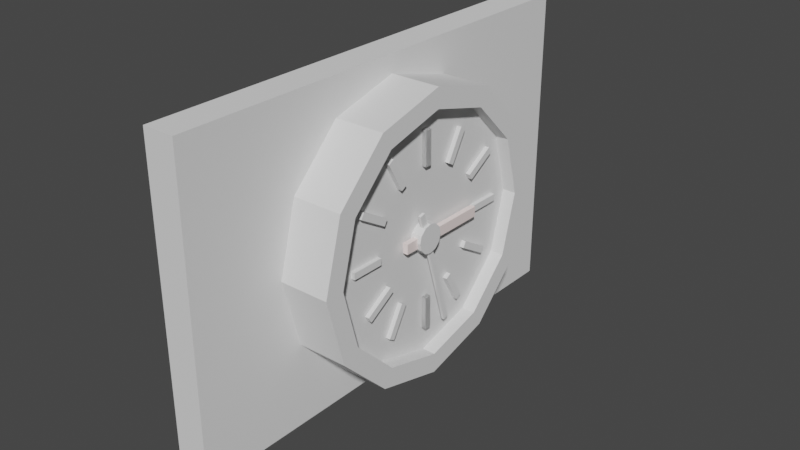 # Source: Corner_Clock.blend  (saved by Blender 3.0.42; exported with 4.5.12 LTS)
import bpy
from mathutils import Matrix  # noqa: F401  (used for matrix-valued properties, if any)

bpy.ops.wm.read_factory_settings(use_empty=True)
scene = bpy.context.scene
scene.name = 'Scene'

# ---- collections
col_collection = bpy.data.collections.new('Collection'); scene.collection.children.link(col_collection)

# ---- materials (node trees are filled in below, after node groups)
mat_off_white = bpy.data.materials.new('off white')
mat_off_white.use_transparent_shadow = False
mat_brown = bpy.data.materials.new('brown')
mat_brown.use_transparent_shadow = False

# ---- material node trees
mat_off_white.use_nodes = True; mat_off_white.node_tree.nodes.clear()
_N = mat_off_white.node_tree.nodes; _L = mat_off_white.node_tree.links
n0 = _N.new('ShaderNodeBsdfPrincipled'); n0.name = 'Principled BSDF'; n0.location = (10, 300)
n0.distribution = 'GGX'
n0.subsurface_method = 'RANDOM_WALK_SKIN'
n0.inputs[0].default_value = (1.0, 0.8516, 0.8253, 1.0)
n0.inputs[3].default_value = 1.45
n0.inputs[27].default_value = (0.0, 0.0, 0.0, 1.0)
n0.inputs[28].default_value = 1.0
n1 = _N.new('ShaderNodeOutputMaterial'); n1.name = 'Material Output'; n1.location = (300, 300)
_L.new(n0.outputs[0], n1.inputs[0])
n1.is_active_output = True
mat_brown.use_nodes = True; mat_brown.node_tree.nodes.clear()
_N = mat_brown.node_tree.nodes; _L = mat_brown.node_tree.links
n0 = _N.new('ShaderNodeBsdfPrincipled'); n0.name = 'Principled BSDF'; n0.location = (10, 300)
n0.distribution = 'GGX'
n0.subsurface_method = 'RANDOM_WALK_SKIN'
n0.inputs[0].default_value = (0.2668, 0.09907, 0.01598, 1.0)
n0.inputs[3].default_value = 1.45
n0.inputs[27].default_value = (0.0, 0.0, 0.0, 1.0)
n0.inputs[28].default_value = 1.0
n1 = _N.new('ShaderNodeOutputMaterial'); n1.name = 'Material Output'; n1.location = (300, 300)
_L.new(n0.outputs[0], n1.inputs[0])
n1.is_active_output = True

# ---- world
world_world = bpy.data.worlds.new('World'); scene.world = world_world
world_world.use_nodes = True; world_world.node_tree.nodes.clear()
_N = world_world.node_tree.nodes; _L = world_world.node_tree.links
n0 = _N.new('ShaderNodeOutputWorld'); n0.name = 'World Output'; n0.location = (300, 300)
n1 = _N.new('ShaderNodeBackground'); n1.name = 'Background'; n1.location = (10, 300)
n1.inputs[0].default_value = (0.05088, 0.05088, 0.05088, 1.0)
_L.new(n1.outputs[0], n0.inputs[0])
n0.is_active_output = True
world_world.color = (0.05088, 0.05088, 0.05088)
world_world.use_sun_shadow = False
world_world.sun_shadow_jitter_overblur = 0.0

# ---- meshes
me_cylinder_006 = bpy.data.meshes.new('Cylinder.006')
me_cylinder_006.from_pydata([(-0.7007, -0.02368, 2.819), (-0.7007, -0.02368, 2.995), (-0.7007, 0.02368, 2.819), (-0.7007, 0.02368, 2.995), (-0.4618, -0.02368, 2.819), (-0.4618, -0.02368, 2.995), (-0.4618, 0.02368, 2.819), (-0.4618, 0.02368, 2.995), (0.7007, -0.02368, 2.819), (0.7007, -0.02368, 2.995), (0.7007, 0.02368, 2.819), (0.7007, 0.02368, 2.995), (0.4618, -0.02368, 2.819), (0.4618, -0.02368, 2.995), (0.4618, 0.02368, 2.819), (0.4618, 0.02368, 2.995), (0.5296, -0.8646, 1.322), (0.4572, -0.743, 3.322), (0.0314, -1.005, 1.322), (0.02953, -0.8637, 3.322), (-0.4703, -0.8778, 1.322), (-0.4012, -0.7544, 3.322), (-0.8412, -0.5166, 1.322), (-0.7196, -0.4443, 3.322), (-0.9817, -0.01847, 1.322), (-0.8403, -0.01659, 3.322), (-0.8544, 0.4833, 1.322), (-0.731, 0.4142, 3.322), (-0.4933, 0.8541, 1.322), (-0.4209, 0.7326, 3.322), (0.004929, 0.9947, 1.322), (0.006801, 0.8532, 3.322), (0.5067, 0.8673, 1.322), (0.4376, 0.7439, 3.322), (0.8775, 0.5062, 1.322), (0.7559, 0.4338, 3.322), (1.018, 0.008004, 1.322), (0.8766, 0.006132, 3.322), (0.8907, -0.4937, 1.322), (0.7673, -0.4246, 3.322), (0.0314, -1.005, 3.322), (0.5296, -0.8646, 3.322), (-0.4703, -0.8778, 3.322), (-0.8412, -0.5166, 3.322), (-0.9817, -0.01847, 3.322), (-0.8544, 0.4833, 3.322), (-0.4933, 0.8541, 3.322), (0.004929, 0.9947, 3.322), (0.5067, 0.8673, 3.322), (0.8775, 0.5062, 3.322), (1.018, 0.008004, 3.322), (0.8907, -0.4937, 3.322), (0.02953, -0.8637, 2.806), (0.4572, -0.743, 2.806), (-0.4012, -0.7544, 2.806), (-0.7196, -0.4443, 2.806), (-0.8403, -0.01659, 2.806), (-0.731, 0.4142, 2.806), (-0.4209, 0.7326, 2.806), (0.006801, 0.8532, 2.806), (0.4376, 0.7439, 2.806), (0.7559, 0.4338, 2.806), (0.8766, 0.006132, 2.806), (0.7673, -0.4246, 2.806), (0.622, 0.3817, 2.773), (0.622, 0.3817, 2.949), (0.6463, 0.341, 2.773), (0.6463, 0.341, 2.949), (0.4168, 0.2596, 2.773), (0.4168, 0.2596, 2.949), (0.441, 0.2189, 2.773), (0.441, 0.2189, 2.949), (-0.5822, -0.335, 2.773), (-0.5822, -0.335, 2.949), (-0.558, -0.3757, 2.773), (-0.558, -0.3757, 2.949), (-0.3769, -0.2128, 2.773), (-0.3769, -0.2128, 2.949), (-0.3527, -0.2535, 2.773), (-0.3527, -0.2535, 2.949), (0.3488, 0.6522, 2.819), (0.3488, 0.6522, 2.995), (0.3907, 0.6301, 2.819), (0.3907, 0.6301, 2.995), (0.2374, 0.4409, 2.819), (0.2374, 0.4409, 2.995), (0.2793, 0.4188, 2.819), (0.2793, 0.4188, 2.995), (-0.3048, -0.5874, 2.819), (-0.3048, -0.5874, 2.995), (-0.2629, -0.6095, 2.819), (-0.2629, -0.6095, 2.995), (-0.1934, -0.3761, 2.819), (-0.1934, -0.3761, 2.995), (-0.1515, -0.3982, 2.819), (-0.1515, -0.3982, 2.995), (-0.03821, 0.7, 2.819), (-0.03821, 0.7, 2.995), (0.00914, 0.701, 2.819), (0.00914, 0.701, 2.995), (-0.03325, 0.4612, 2.819), (-0.03325, 0.4612, 2.995), (0.0141, 0.4622, 2.819), (0.0141, 0.4622, 2.995), (-0.00914, -0.701, 2.819), (-0.00914, -0.701, 2.995), (0.03821, -0.7, 2.819), (0.03821, -0.7, 2.995), (-0.0141, -0.4622, 2.819), (-0.0141, -0.4622, 2.995), (0.03325, -0.4612, 2.819), (0.03325, -0.4612, 2.995), (-0.3791, 0.5923, 2.819), (-0.3791, 0.5923, 2.995), (-0.3387, 0.617, 2.819), (-0.3387, 0.617, 2.995), (-0.2547, 0.3884, 2.819), (-0.2547, 0.3884, 2.995), (-0.2143, 0.413, 2.819), (-0.2143, 0.413, 2.995), (0.3507, -0.6041, 2.819), (0.3507, -0.6041, 2.995), (0.3911, -0.5794, 2.819), (0.3911, -0.5794, 2.995), (0.2263, -0.4001, 2.819), (0.2263, -0.4001, 2.995), (0.2667, -0.3755, 2.819), (0.2667, -0.3755, 2.995), (-0.3387, 0.617, 2.819), (-0.3387, 0.617, 2.995), (-0.3791, 0.5923, 2.819), (-0.3791, 0.5923, 2.995), (-0.2143, 0.413, 2.819), (-0.2143, 0.413, 2.995), (-0.2547, 0.3884, 2.819), (-0.2547, 0.3884, 2.995), (0.3911, -0.5794, 2.819), (0.3911, -0.5794, 2.995), (0.3507, -0.6041, 2.819), (0.3507, -0.6041, 2.995), (0.2667, -0.3755, 2.819), (0.2667, -0.3755, 2.995), (0.2263, -0.4001, 2.819), (0.2263, -0.4001, 2.995), (0.6207, -0.3259, 2.819), (0.6207, -0.3259, 2.995), (0.5973, -0.3671, 2.819), (0.5973, -0.3671, 2.995), (0.4131, -0.2078, 2.819), (0.4131, -0.2078, 2.995), (0.3897, -0.2489, 2.819), (0.3897, -0.2489, 2.995), (-0.5973, 0.3671, 2.819), (-0.5973, 0.3671, 2.995), (-0.6207, 0.3259, 2.819), (-0.6207, 0.3259, 2.995), (-0.3897, 0.2489, 2.819), (-0.3897, 0.2489, 2.995), (-0.4131, 0.2078, 2.819), (-0.4131, 0.2078, 2.995), (0.04075, -0.1065, 2.804), (0.04075, -0.1065, 3.213), (-0.01026, -0.1209, 2.804), (-0.01026, -0.1209, 3.213), (-0.06163, -0.1079, 2.804), (-0.06163, -0.1079, 3.213), (-0.09961, -0.07092, 2.804), (-0.09961, -0.07092, 3.213), (-0.114, -0.01991, 2.804), (-0.114, -0.01991, 3.213), (-0.101, 0.03147, 2.804), (-0.101, 0.03147, 3.213), (-0.06398, 0.06944, 2.804), (-0.06398, 0.06944, 3.213), (-0.01297, 0.08383, 2.804), (-0.01297, 0.08383, 3.213), (0.0384, 0.07079, 2.804), (0.0384, 0.07079, 3.213), (0.07638, 0.03381, 2.804), (0.07638, 0.03381, 3.213), (0.09077, -0.0172, 2.804), (0.09077, -0.0172, 3.213), (0.07773, -0.06857, 2.804), (0.07773, -0.06857, 3.213)], [], [(0, 1, 3, 2), (2, 3, 7, 6), (6, 7, 5, 4), (4, 5, 1, 0), (2, 6, 4, 0), (7, 3, 1, 5), (8, 10, 11, 9), (10, 14, 15, 11), (14, 12, 13, 15), (12, 8, 9, 13), (10, 8, 12, 14), (15, 13, 9, 11), (16, 41, 40, 18), (18, 40, 42, 20), (20, 42, 43, 22), (22, 43, 44, 24), (24, 44, 45, 26), (26, 45, 46, 28), (28, 46, 47, 30), (30, 47, 48, 32), (32, 48, 49, 34), (34, 49, 50, 36), (25, 23, 55, 56), (36, 50, 51, 38), (38, 51, 41, 16), (16, 18, 20, 22, 24, 26, 28, 30, 32, 34, 36, 38), (17, 19, 40, 41), (19, 21, 42, 40), (21, 23, 43, 42), (23, 25, 44, 43), (25, 27, 45, 44), (27, 29, 46, 45), (29, 31, 47, 46), (31, 33, 48, 47), (33, 35, 49, 48), (35, 37, 50, 49), (37, 39, 51, 50), (39, 17, 41, 51), (52, 53, 63, 62, 61, 60, 59, 58, 57, 56, 55, 54), (39, 37, 62, 63), (19, 17, 53, 52), (33, 31, 59, 60), (27, 25, 56, 57), (17, 39, 63, 53), (21, 19, 52, 54), (35, 33, 60, 61), (29, 27, 57, 58), (23, 21, 54, 55), (37, 35, 61, 62), (31, 29, 58, 59), (64, 65, 67, 66), (66, 67, 71, 70), (70, 71, 69, 68), (68, 69, 65, 64), (66, 70, 68, 64), (71, 67, 65, 69), (72, 74, 75, 73), (74, 78, 79, 75), (78, 76, 77, 79), (76, 72, 73, 77), (74, 72, 76, 78), (79, 77, 73, 75), (80, 81, 83, 82), (82, 83, 87, 86), (86, 87, 85, 84), (84, 85, 81, 80), (82, 86, 84, 80), (87, 83, 81, 85), (88, 90, 91, 89), (90, 94, 95, 91), (94, 92, 93, 95), (92, 88, 89, 93), (90, 88, 92, 94), (95, 93, 89, 91), (96, 97, 99, 98), (98, 99, 103, 102), (102, 103, 101, 100), (100, 101, 97, 96), (98, 102, 100, 96), (103, 99, 97, 101), (104, 106, 107, 105), (106, 110, 111, 107), (110, 108, 109, 111), (108, 104, 105, 109), (106, 104, 108, 110), (111, 109, 105, 107), (112, 113, 115, 114), (114, 115, 119, 118), (118, 119, 117, 116), (116, 117, 113, 112), (114, 118, 116, 112), (119, 115, 113, 117), (120, 122, 123, 121), (122, 126, 127, 123), (126, 124, 125, 127), (124, 120, 121, 125), (122, 120, 124, 126), (127, 125, 121, 123), (128, 130, 131, 129), (130, 134, 135, 131), (134, 132, 133, 135), (132, 128, 129, 133), (130, 128, 132, 134), (135, 133, 129, 131), (136, 137, 139, 138), (138, 139, 143, 142), (142, 143, 141, 140), (140, 141, 137, 136), (138, 142, 140, 136), (143, 139, 137, 141), (144, 145, 147, 146), (146, 147, 151, 150), (150, 151, 149, 148), (148, 149, 145, 144), (146, 150, 148, 144), (151, 147, 145, 149), (152, 154, 155, 153), (154, 158, 159, 155), (158, 156, 157, 159), (156, 152, 153, 157), (154, 152, 156, 158), (159, 157, 153, 155), (160, 161, 163, 162), (162, 163, 165, 164), (164, 165, 167, 166), (166, 167, 169, 168), (168, 169, 171, 170), (170, 171, 173, 172), (172, 173, 175, 174), (174, 175, 177, 176), (176, 177, 179, 178), (178, 179, 181, 180), (163, 161, 183, 181, 179, 177, 175, 173, 171, 169, 167, 165), (180, 181, 183, 182), (182, 183, 161, 160), (160, 162, 164, 166, 168, 170, 172, 174, 176, 178, 180, 182)])
_uv = me_cylinder_006.uv_layers.new(name='UVMap')
_uv.uv.foreach_set('vector', [0.8684, 0.5201, 0.875, 0.5201, 0.875, 0.5267, 0.8684, 0.5267, 0.8684, 0.5267, 0.875, 0.5267, 0.875, 0.5332, 0.8684, 0.5332, 0.8684, 0.5332, 0.875, 0.5332, 0.875, 0.5398, 0.8684, 0.5398, 0.8684, 0.5398, 0.875, 0.5398, 0.875, 0.5464, 0.8684, 0.5464, 0.8618, 0.5332, 0.8684, 0.5332, 0.8684, 0.5398, 0.8618, 0.5398, 0.875, 0.5332, 0.8816, 0.5332, 0.8816, 0.5398, 0.875, 0.5398, 0.8684, 0.5201, 0.8684, 0.5267, 0.875, 0.5267, 0.875, 0.5201, 0.8684, 0.5267, 0.8684, 0.5332, 0.875, 0.5332, 0.875, 0.5267, 0.8684, 0.5332, 0.8684, 0.5398, 0.875, 0.5398, 0.875, 0.5332, 0.8684, 0.5398, 0.8684, 0.5464, 0.875, 0.5464, 0.875, 0.5398, 0.8618, 0.5332, 0.8618, 0.5398, 0.8684, 0.5398, 0.8684, 0.5332, 0.875, 0.5332, 0.875, 0.5398, 0.8816, 0.5398, 0.8816, 0.5332, 0.7601, 0.1922, 0.7601, 0.2196, 0.7555, 0.2196, 0.7555, 0.1922, 0.7555, 0.1922, 0.7555, 0.2196, 0.751, 0.2196, 0.751, 0.1922, 0.751, 0.1922, 0.751, 0.2196, 0.7464, 0.2196, 0.7464, 0.1922, 0.7464, 0.1922, 0.7464, 0.2196, 0.7418, 0.2196, 0.7418, 0.1922, 0.7418, 0.1922, 0.7418, 0.2196, 0.7373, 0.2196, 0.7373, 0.1922, 0.7373, 0.1922, 0.7373, 0.2196, 0.7327, 0.2196, 0.7327, 0.1922, 0.7327, 0.1922, 0.7327, 0.2196, 0.7281, 0.2196, 0.7281, 0.1922, 0.7281, 0.1922, 0.7281, 0.2196, 0.7236, 0.2196, 0.7236, 0.1922, 0.7236, 0.1922, 0.7236, 0.2196, 0.719, 0.2196, 0.719, 0.1922, 0.719, 0.1922, 0.719, 0.2196, 0.7144, 0.2196, 0.7144, 0.1922, 0.7288, 0.1728, 0.7303, 0.1785, 0.7303, 0.1785, 0.7288, 0.1728, 0.7144, 0.1922, 0.7144, 0.2196, 0.7099, 0.2196, 0.7099, 0.1922, 0.7099, 0.1922, 0.7099, 0.2196, 0.7053, 0.2196, 0.7053, 0.1922, 0.7464, 0.1916, 0.753, 0.1899, 0.7578, 0.1851, 0.7596, 0.1785, 0.7578, 0.1719, 0.753, 0.1671, 0.7464, 0.1653, 0.7398, 0.1671, 0.735, 0.1719, 0.7333, 0.1785, 0.735, 0.1851, 0.7398, 0.1899, 0.719, 0.1898, 0.7247, 0.1883, 0.7256, 0.1899, 0.719, 0.1916, 0.7247, 0.1883, 0.7288, 0.1841, 0.7304, 0.1851, 0.7256, 0.1899, 0.7288, 0.1841, 0.7303, 0.1785, 0.7322, 0.1785, 0.7304, 0.1851, 0.7303, 0.1785, 0.7288, 0.1728, 0.7304, 0.1719, 0.7322, 0.1785, 0.7288, 0.1728, 0.7247, 0.1687, 0.7256, 0.1671, 0.7304, 0.1719, 0.7247, 0.1687, 0.719, 0.1672, 0.719, 0.1653, 0.7256, 0.1671, 0.719, 0.1672, 0.7134, 0.1687, 0.7124, 0.1671, 0.719, 0.1653, 0.7134, 0.1687, 0.7092, 0.1728, 0.7076, 0.1719, 0.7124, 0.1671, 0.7092, 0.1728, 0.7077, 0.1785, 0.7059, 0.1785, 0.7076, 0.1719, 0.7077, 0.1785, 0.7092, 0.1841, 0.7076, 0.1851, 0.7059, 0.1785, 0.7092, 0.1841, 0.7134, 0.1883, 0.7124, 0.1899, 0.7076, 0.1851, 0.7134, 0.1883, 0.719, 0.1898, 0.719, 0.1916, 0.7124, 0.1899, 0.4477, 0.6005, 0.4421, 0.602, 0.4364, 0.6005, 0.4323, 0.5964, 0.4308, 0.5907, 0.4323, 0.5851, 0.4364, 0.5809, 0.4421, 0.5794, 0.4477, 0.5809, 0.4518, 0.5851, 0.4534, 0.5907, 0.4518, 0.5964, 0.7134, 0.1883, 0.7092, 0.1841, 0.7092, 0.1841, 0.7134, 0.1883, 0.7247, 0.1883, 0.719, 0.1898, 0.719, 0.1898, 0.7247, 0.1883, 0.7092, 0.1728, 0.7134, 0.1687, 0.7134, 0.1687, 0.7092, 0.1728, 0.7247, 0.1687, 0.7288, 0.1728, 0.7288, 0.1728, 0.7247, 0.1687, 0.719, 0.1898, 0.7134, 0.1883, 0.7134, 0.1883, 0.719, 0.1898, 0.7288, 0.1841, 0.7247, 0.1883, 0.7247, 0.1883, 0.7288, 0.1841, 0.7077, 0.1785, 0.7092, 0.1728, 0.7092, 0.1728, 0.7077, 0.1785, 0.719, 0.1672, 0.7247, 0.1687, 0.7247, 0.1687, 0.719, 0.1672, 0.7303, 0.1785, 0.7288, 0.1841, 0.7288, 0.1841, 0.7303, 0.1785, 0.7092, 0.1841, 0.7077, 0.1785, 0.7077, 0.1785, 0.7092, 0.1841, 0.7134, 0.1687, 0.719, 0.1672, 0.719, 0.1672, 0.7134, 0.1687, 0.8368, 0.6687, 0.8452, 0.6687, 0.8452, 0.6771, 0.8368, 0.6771, 0.8368, 0.6771, 0.8452, 0.6771, 0.8452, 0.6856, 0.8368, 0.6856, 0.8368, 0.6856, 0.8452, 0.6856, 0.8452, 0.694, 0.8368, 0.694, 0.8368, 0.694, 0.8452, 0.694, 0.8452, 0.7024, 0.8368, 0.7024, 0.8284, 0.6856, 0.8368, 0.6856, 0.8368, 0.694, 0.8284, 0.694, 0.8452, 0.6856, 0.8536, 0.6856, 0.8536, 0.694, 0.8452, 0.694, 0.8368, 0.6687, 0.8368, 0.6771, 0.8452, 0.6771, 0.8452, 0.6687, 0.8368, 0.6771, 0.8368, 0.6856, 0.8452, 0.6856, 0.8452, 0.6771, 0.8368, 0.6856, 0.8368, 0.694, 0.8452, 0.694, 0.8452, 0.6856, 0.8368, 0.694, 0.8368, 0.7024, 0.8452, 0.7024, 0.8452, 0.694, 0.8284, 0.6856, 0.8284, 0.694, 0.8368, 0.694, 0.8368, 0.6856, 0.8452, 0.6856, 0.8452, 0.694, 0.8536, 0.694, 0.8536, 0.6856, 0.9262, 0.5526, 0.9304, 0.5526, 0.9304, 0.5568, 0.9262, 0.5568, 0.9262, 0.5568, 0.9304, 0.5568, 0.9304, 0.561, 0.9262, 0.561, 0.9262, 0.561, 0.9304, 0.561, 0.9304, 0.5652, 0.9262, 0.5652, 0.9262, 0.5652, 0.9304, 0.5652, 0.9304, 0.5694, 0.9262, 0.5694, 0.922, 0.561, 0.9262, 0.561, 0.9262, 0.5652, 0.922, 0.5652, 0.9304, 0.561, 0.9346, 0.561, 0.9346, 0.5652, 0.9304, 0.5652, 0.9262, 0.5526, 0.9262, 0.5568, 0.9304, 0.5568, 0.9304, 0.5526, 0.9262, 0.5568, 0.9262, 0.561, 0.9304, 0.561, 0.9304, 0.5568, 0.9262, 0.561, 0.9262, 0.5652, 0.9304, 0.5652, 0.9304, 0.561, 0.9262, 0.5652, 0.9262, 0.5694, 0.9304, 0.5694, 0.9304, 0.5652, 0.922, 0.561, 0.922, 0.5652, 0.9262, 0.5652, 0.9262, 0.561, 0.9304, 0.561, 0.9304, 0.5652, 0.9346, 0.5652, 0.9346, 0.561, 0.9731, 0.5638, 0.9768, 0.5638, 0.9768, 0.5675, 0.9731, 0.5675, 0.9731, 0.5675, 0.9768, 0.5675, 0.9768, 0.5712, 0.9731, 0.5712, 0.9731, 0.5712, 0.9768, 0.5712, 0.9768, 0.5748, 0.9731, 0.5748, 0.9731, 0.5748, 0.9768, 0.5748, 0.9768, 0.5785, 0.9731, 0.5785, 0.9695, 0.5712, 0.9731, 0.5712, 0.9731, 0.5748, 0.9695, 0.5748, 0.9768, 0.5712, 0.9805, 0.5712, 0.9805, 0.5748, 0.9768, 0.5748, 0.9731, 0.5638, 0.9731, 0.5675, 0.9768, 0.5675, 0.9768, 0.5638, 0.9731, 0.5675, 0.9731, 0.5712, 0.9768, 0.5712, 0.9768, 0.5675, 0.9731, 0.5712, 0.9731, 0.5748, 0.9768, 0.5748, 0.9768, 0.5712, 0.9731, 0.5748, 0.9731, 0.5785, 0.9768, 0.5785, 0.9768, 0.5748, 0.9695, 0.5712, 0.9695, 0.5748, 0.9731, 0.5748, 0.9731, 0.5712, 0.9768, 0.5712, 0.9768, 0.5748, 0.9805, 0.5748, 0.9805, 0.5712, 0.8158, 0.5242, 0.8217, 0.5242, 0.8217, 0.53, 0.8158, 0.53, 0.8158, 0.53, 0.8217, 0.53, 0.8217, 0.5358, 0.8158, 0.5358, 0.8158, 0.5358, 0.8217, 0.5358, 0.8217, 0.5416, 0.8158, 0.5416, 0.8158, 0.5416, 0.8217, 0.5416, 0.8217, 0.5474, 0.8158, 0.5474, 0.81, 0.5358, 0.8158, 0.5358, 0.8158, 0.5416, 0.81, 0.5416, 0.8217, 0.5358, 0.8275, 0.5358, 0.8275, 0.5416, 0.8217, 0.5416, 0.8158, 0.5242, 0.8158, 0.53, 0.8217, 0.53, 0.8217, 0.5242, 0.8158, 0.53, 0.8158, 0.5358, 0.8217, 0.5358, 0.8217, 0.53, 0.8158, 0.5358, 0.8158, 0.5416, 0.8217, 0.5416, 0.8217, 0.5358, 0.8158, 0.5416, 0.8158, 0.5474, 0.8217, 0.5474, 0.8217, 0.5416, 0.81, 0.5358, 0.81, 0.5416, 0.8158, 0.5416, 0.8158, 0.5358, 0.8217, 0.5358, 0.8217, 0.5416, 0.8275, 0.5416, 0.8275, 0.5358, 0.8158, 0.5242, 0.8158, 0.53, 0.8217, 0.53, 0.8217, 0.5242, 0.8158, 0.53, 0.8158, 0.5358, 0.8217, 0.5358, 0.8217, 0.53, 0.8158, 0.5358, 0.8158, 0.5416, 0.8217, 0.5416, 0.8217, 0.5358, 0.8158, 0.5416, 0.8158, 0.5474, 0.8217, 0.5474, 0.8217, 0.5416, 0.81, 0.5358, 0.81, 0.5416, 0.8158, 0.5416, 0.8158, 0.5358, 0.8217, 0.5358, 0.8217, 0.5416, 0.8275, 0.5416, 0.8275, 0.5358, 0.8158, 0.5242, 0.8217, 0.5242, 0.8217, 0.53, 0.8158, 0.53, 0.8158, 0.53, 0.8217, 0.53, 0.8217, 0.5358, 0.8158, 0.5358, 0.8158, 0.5358, 0.8217, 0.5358, 0.8217, 0.5416, 0.8158, 0.5416, 0.8158, 0.5416, 0.8217, 0.5416, 0.8217, 0.5474, 0.8158, 0.5474, 0.81, 0.5358, 0.8158, 0.5358, 0.8158, 0.5416, 0.81, 0.5416, 0.8217, 0.5358, 0.8275, 0.5358, 0.8275, 0.5416, 0.8217, 0.5416, 0.8949, 0.6534, 0.912, 0.6534, 0.912, 0.6705, 0.8949, 0.6705, 0.8949, 0.6705, 0.912, 0.6705, 0.912, 0.6876, 0.8949, 0.6876, 0.8949, 0.6876, 0.912, 0.6876, 0.912, 0.7047, 0.8949, 0.7047, 0.8949, 0.7047, 0.912, 0.7047, 0.912, 0.7218, 0.8949, 0.7218, 0.8778, 0.6876, 0.8949, 0.6876, 0.8949, 0.7047, 0.8778, 0.7047, 0.912, 0.6876, 0.9291, 0.6876, 0.9291, 0.7047, 0.912, 0.7047, 0.8949, 0.6534, 0.8949, 0.6705, 0.912, 0.6705, 0.912, 0.6534, 0.8949, 0.6705, 0.8949, 0.6876, 0.912, 0.6876, 0.912, 0.6705, 0.8949, 0.6876, 0.8949, 0.7047, 0.912, 0.7047, 0.912, 0.6876, 0.8949, 0.7047, 0.8949, 0.7218, 0.912, 0.7218, 0.912, 0.7047, 0.8778, 0.6876, 0.8778, 0.7047, 0.8949, 0.7047, 0.8949, 0.6876, 0.912, 0.6876, 0.912, 0.7047, 0.9291, 0.7047, 0.9291, 0.6876, 0.7803, 0.08733, 0.7803, 0.09791, 0.7749, 0.09791, 0.7749, 0.08733, 0.7749, 0.08733, 0.7749, 0.09791, 0.7695, 0.09791, 0.7695, 0.08733, 0.7695, 0.08733, 0.7695, 0.09791, 0.7641, 0.09791, 0.7641, 0.08733, 0.7641, 0.08733, 0.7641, 0.09791, 0.7586, 0.09795, 0.7586, 0.08733, 0.7586, 0.08733, 0.7586, 0.09795, 0.7532, 0.09795, 0.7532, 0.08733, 0.7532, 0.08733, 0.7532, 0.09795, 0.7478, 0.09795, 0.7478, 0.08733, 0.7478, 0.08733, 0.7478, 0.09795, 0.7424, 0.09795, 0.7424, 0.08733, 0.7424, 0.08733, 0.7424, 0.09795, 0.7369, 0.09795, 0.7369, 0.08733, 0.7369, 0.08733, 0.7369, 0.09795, 0.7315, 0.09795, 0.7315, 0.08733, 0.7315, 0.08733, 0.7315, 0.09795, 0.7261, 0.09795, 0.7261, 0.08733, 0.7393, 0.08459, 0.7315, 0.08668, 0.7237, 0.08459, 0.718, 0.07887, 0.7159, 0.07105, 0.718, 0.06324, 0.7237, 0.05752, 0.7315, 0.05543, 0.7393, 0.05752, 0.745, 0.06324, 0.7471, 0.07105, 0.745, 0.07887, 0.7261, 0.08733, 0.7261, 0.09795, 0.7207, 0.09795, 0.7207, 0.08733, 0.7207, 0.08733, 0.7207, 0.09795, 0.7152, 0.09795, 0.7152, 0.08733, 0.7641, 0.08668, 0.7719, 0.08459, 0.7776, 0.07887, 0.7797, 0.07105, 0.7776, 0.06324, 0.7719, 0.05752, 0.7641, 0.05543, 0.7563, 0.05752, 0.7505, 0.06324, 0.7484, 0.07105, 0.7505, 0.07887, 0.7563, 0.08459])
me_cylinder_006.materials.append(None)
me_cylinder_006.use_remesh_fix_poles = True
me_cylinder_006.use_remesh_preserve_attributes = False
me_cylinder_006.update()
me_cylinder_009 = bpy.data.meshes.new('Cylinder.009')
me_cylinder_009.from_pydata([(0.1793, 0.3759, -2.299), (0.1793, 0.3759, -5.885), (0.1793, -0.2858, -2.299), (0.1793, -0.2858, -5.885), (-0.4824, 0.3759, -2.299), (-0.4824, 0.3759, -5.885), (-0.4824, -0.2858, -2.299), (-0.4824, -0.2858, -5.885)], [], [(0, 1, 3, 2), (2, 3, 7, 6), (6, 7, 5, 4), (4, 5, 1, 0), (2, 6, 4, 0), (7, 3, 1, 5)])
_uv = me_cylinder_009.uv_layers.new(name='UVMap')
_uv.uv.foreach_set('vector', [0.1536, 0.1963, 0.158, 0.1963, 0.158, 0.2007, 0.1536, 0.2007, 0.1536, 0.2007, 0.158, 0.2007, 0.158, 0.2051, 0.1536, 0.2051, 0.1536, 0.2051, 0.158, 0.2051, 0.158, 0.2095, 0.1536, 0.2095, 0.1536, 0.2095, 0.158, 0.2095, 0.158, 0.214, 0.1536, 0.214, 0.1491, 0.2051, 0.1536, 0.2051, 0.1536, 0.2095, 0.1491, 0.2095, 0.158, 0.2051, 0.1624, 0.2051, 0.1624, 0.2095, 0.158, 0.2095])
me_cylinder_009.materials.append(mat_off_white)
me_cylinder_009.materials.append(mat_brown)
me_cylinder_009.materials.append(None)
me_cylinder_009.use_remesh_fix_poles = True
me_cylinder_009.use_remesh_preserve_attributes = False
me_cylinder_009.update()
me_cylinder_010 = bpy.data.meshes.new('Cylinder.010')
me_cylinder_010.from_pydata([(0.1383, 0.2773, -3.002), (0.1383, 0.2773, -6.588), (0.1383, -0.3844, -3.002), (0.1383, -0.3844, -6.588), (-0.5234, 0.2773, -3.002), (-0.5234, 0.2773, -6.588), (-0.5234, -0.3844, -3.002), (-0.5234, -0.3844, -6.588)], [], [(0, 1, 3, 2), (2, 3, 7, 6), (6, 7, 5, 4), (4, 5, 1, 0), (2, 6, 4, 0), (7, 3, 1, 5)])
_uv = me_cylinder_010.uv_layers.new(name='UVMap')
_uv.uv.foreach_set('vector', [0.1731, 0.1374, 0.1784, 0.1374, 0.1784, 0.1428, 0.1731, 0.1428, 0.1731, 0.1428, 0.1784, 0.1428, 0.1784, 0.1481, 0.1731, 0.1481, 0.1731, 0.1481, 0.1784, 0.1481, 0.1784, 0.1535, 0.1731, 0.1535, 0.1731, 0.1535, 0.1784, 0.1535, 0.1784, 0.1589, 0.1731, 0.1589, 0.1677, 0.1481, 0.1731, 0.1481, 0.1731, 0.1535, 0.1677, 0.1535, 0.1784, 0.1481, 0.1838, 0.1481, 0.1838, 0.1535, 0.1784, 0.1535])
me_cylinder_010.use_remesh_fix_poles = True
me_cylinder_010.use_remesh_preserve_attributes = False
me_cylinder_010.update()
me_cube = bpy.data.meshes.new('Cube')
me_cube.from_pydata([(-1.0, -1.0, -1.0), (-1.0, -1.0, 1.0), (-1.0, 1.0, -1.0), (-1.0, 1.0, 1.0), (1.0, -1.0, -1.0), (1.0, -1.0, 1.0), (1.0, 1.0, -1.0), (1.0, 1.0, 1.0)], [], [(0, 1, 3, 2), (2, 3, 7, 6), (6, 7, 5, 4), (4, 5, 1, 0), (2, 6, 4, 0), (7, 3, 1, 5)])
_uv = me_cube.uv_layers.new(name='UVMap')
_uv.uv.foreach_set('vector', [0.6279, 0.1193, 0.6538, 0.1193, 0.6538, 0.1453, 0.6279, 0.1453, 0.6279, 0.1453, 0.6538, 0.1453, 0.6538, 0.1712, 0.6279, 0.1712, 0.6279, 0.1712, 0.6538, 0.1712, 0.6538, 0.1972, 0.6279, 0.1972, 0.6279, 0.1972, 0.6538, 0.1972, 0.6538, 0.2231, 0.6279, 0.2231, 0.6019, 0.1712, 0.6279, 0.1712, 0.6279, 0.1972, 0.6019, 0.1972, 0.6538, 0.1712, 0.6798, 0.1712, 0.6798, 0.1972, 0.6538, 0.1972])
me_cube.use_remesh_fix_poles = True
me_cube.use_remesh_preserve_attributes = False
me_cube.update()

# ---- objects
ob_cylinder_005 = bpy.data.objects.new('Cylinder.005', me_cylinder_006)
ob_cylinder_008 = bpy.data.objects.new('Cylinder.008', me_cylinder_009)
ob_cylinder_009 = bpy.data.objects.new('Cylinder.009', me_cylinder_010)
ob_cube = bpy.data.objects.new('Cube', me_cube)

# ---- transforms, parenting, visibility, modifiers, constraints
ob_cylinder_005.location = (-0.3082, 0.0007061, -0.09288)
ob_cylinder_005.rotation_euler = (1.571, 0.5368, 1.571)
ob_cylinder_005.scale = (1.0, 1.0, 0.1845)
ob_cylinder_008.location = (0.2847, -0.0264, -0.1037)
ob_cylinder_008.rotation_euler = (-1.571, -4.441e-16, -1.571)
ob_cylinder_008.scale = (1.044, 0.1081, 0.01027)
ob_cylinder_009.location = (0.2847, -0.0264, -0.1037)
ob_cylinder_009.rotation_euler = (-1.571, -1.278, -1.571)
ob_cylinder_009.scale = (1.347, 0.0632, 0.005818)
ob_cube.location = (-0.1646, 0.009977, -0.08434)
ob_cube.rotation_euler = (-1.571, -4.441e-16, -1.571)
ob_cube.scale = (1.672, -1.106, 0.1137)

# ---- collection membership
col_collection.objects.link(ob_cylinder_005)
col_collection.objects.link(ob_cylinder_008)
col_collection.objects.link(ob_cylinder_009)
col_collection.objects.link(ob_cube)

# ---- scene / render settings (as saved in the file)
scene.frame_start = 1; scene.frame_end = 250; scene.frame_set(1)
scene.render.engine = 'BLENDER_EEVEE_NEXT'
scene.cycles.sampling_pattern = 'TABULATED_SOBOL'
scene.cycles.use_light_tree = False
scene.view_settings.view_transform = 'Filmic'
bpy.context.view_layer.update()

# ---- added for rendering (the .blend has no active camera and no usable light): camera, sun
cam_auto = bpy.data.cameras.new('AutoCamera')
cam_auto.lens = 50.0
cam_auto.sensor_width = 36.0
cam_auto.clip_end = 1000.0
ob_auto_camera = bpy.data.objects.new('AutoCamera', cam_auto)
scene.collection.objects.link(ob_auto_camera)
ob_auto_camera.location = (4.05076, -4.83502, 3.12334)
ob_auto_camera.rotation_euler = (1.09748, -7.21219e-08, 0.694738)
scene.camera = ob_auto_camera
light_auto_sun = bpy.data.lights.new('AutoSun', 'SUN')
light_auto_sun.energy = 3.0
light_auto_sun.angle = 0.0523599
ob_auto_sun = bpy.data.objects.new('AutoSun', light_auto_sun)
scene.collection.objects.link(ob_auto_sun)
ob_auto_sun.rotation_euler = (0.872665, 0.174533, 0.523599)
bpy.context.view_layer.update()
